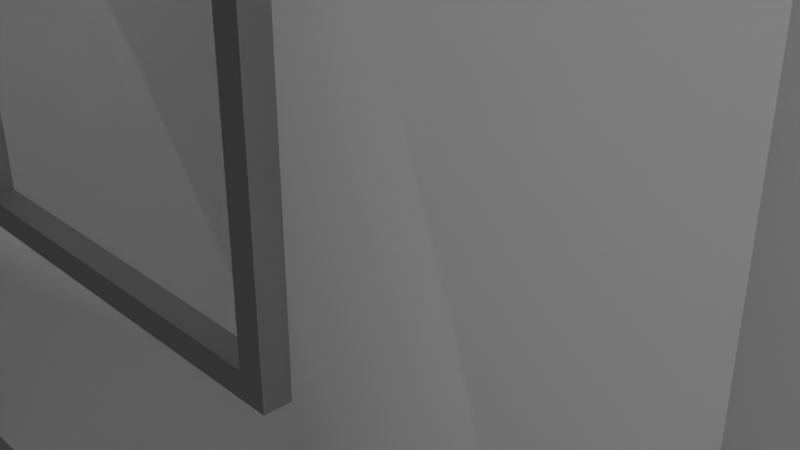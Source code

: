 # Source: House2.blend  (saved by Blender 4.2.66; exported with 4.5.12 LTS)
import bpy
from mathutils import Matrix  # noqa: F401  (used for matrix-valued properties, if any)

bpy.ops.wm.read_factory_settings(use_empty=True)
scene = bpy.context.scene
scene.name = 'Scene'

# ---- collections
col_collection = bpy.data.collections.new('Collection'); scene.collection.children.link(col_collection)

# ---- materials (node trees are filled in below, after node groups)
mat_material = bpy.data.materials.new('Material')
mat_material.alpha_threshold = 0.0
mat_material.use_transparent_shadow = False
mat_material.roughness = 0.5
mat_material.line_color = (0.0, 0.0, 0.0, 1.0)

# ---- material node trees
mat_material.use_nodes = True; mat_material.node_tree.nodes.clear()
_N = mat_material.node_tree.nodes; _L = mat_material.node_tree.links
n0 = _N.new('ShaderNodeOutputMaterial'); n0.name = 'Material Output'; n0.location = (300, 300)
n1 = _N.new('ShaderNodeBsdfPrincipled'); n1.name = 'Principled BSDF'; n1.location = (10, 300)
n1.inputs[3].default_value = 1.45
_L.new(n1.outputs[0], n0.inputs[0])
n0.is_active_output = True

# ---- world
world_world = bpy.data.worlds.new('World'); scene.world = world_world
world_world.use_nodes = True; world_world.node_tree.nodes.clear()
_N = world_world.node_tree.nodes; _L = world_world.node_tree.links
n0 = _N.new('ShaderNodeOutputWorld'); n0.name = 'World Output'; n0.location = (300, 300)
n1 = _N.new('ShaderNodeBackground'); n1.name = 'Background'; n1.location = (10, 300)
n1.inputs[0].default_value = (0.05088, 0.05088, 0.05088, 1.0)
_L.new(n1.outputs[0], n0.inputs[0])
n0.is_active_output = True
world_world.color = (0.05088, 0.05088, 0.05088)
world_world.sun_shadow_jitter_overblur = 0.0

# ---- cameras
cam_camera = bpy.data.cameras.new('Camera')
cam_camera.clip_end = 100.0
cam_camera.ortho_scale = 7.314

# ---- lights
light_light = bpy.data.lights.new('Light', 'POINT')
light_light.energy = 1000.0
light_light.shadow_soft_size = 0.1

# ---- meshes
me_cube = bpy.data.meshes.new('Cube')
me_cube.from_pydata([(4.572, 6.16, 4.125), (4.572, 6.16, -4.125), (4.572, -6.16, 4.125), (4.572, -6.16, -4.125), (-4.572, 6.16, 4.125), (-4.572, -1.496, -1.988), (-4.572, -6.16, 4.125), (-4.572, -4.187, -1.988), (-0.6723, 6.16, -3.452), (1.454, -5.327, 6.599), (0.0, -6.16, -4.125), (1.454, -3.935, 6.599), (4.572, 6.16, 3.566), (-4.572, -4.187, 1.43), (4.572, -6.16, 3.566), (-4.572, -1.496, 1.43), (-0.6723, 6.16, 2.018), (0.0, -6.16, 7.194), (0.0, 6.982, 7.753), (4.572, 6.982, 4.125), (-4.572, 6.982, 4.125), (4.572, 6.982, 3.566), (-4.572, 6.982, 3.566), (0.0, 6.982, 7.194), (-4.572, -6.982, 3.566), (-4.572, -6.982, 4.125), (0.0, -6.982, 7.753), (4.572, -6.982, 4.125), (4.572, -6.982, 3.566), (0.0, -6.982, 7.194), (4.572, 6.16, 4.125), (4.572, -6.16, 4.125), (4.572, 6.16, 3.566), (4.572, -6.16, 3.566), (4.572, 6.982, 4.125), (4.572, 6.982, 3.566), (4.572, -6.982, 4.125), (4.572, -6.982, 3.566), (4.572, 6.16, 4.125), (4.572, -6.16, 4.125), (4.572, 6.16, 3.566), (4.572, -6.16, 3.566), (4.572, 6.982, 4.125), (4.572, 6.982, 3.566), (4.572, -6.982, 4.125), (4.572, -6.982, 3.566), (4.572, 6.16, 4.125), (4.572, -6.16, 4.125), (4.572, 6.16, 3.566), (4.572, -6.16, 3.566), (4.572, 6.982, 4.125), (4.572, 6.982, 3.566), (4.572, -6.982, 4.125), (4.572, -6.982, 3.566), (5.098, 6.16, 3.707), (5.098, -6.16, 3.707), (5.098, 6.16, 3.149), (5.098, -6.16, 3.149), (5.098, 6.982, 3.707), (5.098, 6.982, 3.149), (5.098, -6.982, 3.707), (5.098, -6.982, 3.149), (-5.098, -6.16, 3.149), (-5.098, -6.16, 3.707), (-5.098, 6.16, 3.707), (-5.098, 6.16, 3.149), (-5.098, -6.982, 3.707), (-5.098, 6.982, 3.707), (-5.098, 6.982, 3.149), (-5.098, -6.982, 3.149), (-4.572, 6.16, -4.125), (-4.572, -6.16, -4.125), (-4.572, 6.16, 3.566), (-4.572, -6.16, 3.566), (-4.572, 4.136, -1.988), (-4.572, 1.445, -1.988), (-4.572, 1.445, 1.43), (-4.572, 4.136, 1.43), (-4.724, 3.983, -1.836), (-4.724, 1.597, -1.836), (-4.724, 3.983, 1.278), (-4.724, 1.597, 1.278), (-4.724, -1.649, -1.836), (-4.724, -4.035, -1.836), (-4.724, -1.649, 1.278), (-4.724, -4.035, 1.278), (-4.724, -1.496, -1.988), (-4.724, -4.187, -1.988), (-4.724, -1.496, 1.43), (-4.724, -4.187, 1.43), (-4.724, 4.136, -1.988), (-4.724, 1.445, -1.988), (-4.724, 4.136, 1.43), (-4.724, 1.445, 1.43), (-4.572, 3.983, -1.836), (-4.572, 1.597, -1.836), (-4.572, 3.983, 1.278), (-4.572, 1.597, 1.278), (-4.572, -1.649, -1.836), (-4.572, -4.035, -1.836), (-4.572, -1.649, 1.278), (-4.572, -4.035, 1.278), (-4.572, 6.16, 4.125), (-3.9, 6.16, -3.452), (-4.572, -6.16, 4.125), (-4.572, -6.16, -4.125), (3.135, -3.935, 5.265), (4.572, -1.496, -1.988), (3.135, -5.327, 5.265), (4.572, -4.187, -1.988), (-3.9, 6.16, 2.018), (4.572, -4.187, 1.43), (-4.572, -6.16, 3.566), (4.572, -1.496, 1.43), (-4.572, 6.982, 4.125), (4.572, 6.982, 4.125), (-4.572, 6.982, 3.566), (4.572, 6.982, 3.566), (4.572, -6.982, 3.566), (4.572, -6.982, 4.125), (-4.572, -6.982, 4.125), (-4.572, -6.982, 3.566), (-4.572, 6.16, 4.125), (-4.572, -6.16, 4.125), (-4.572, 6.16, 3.566), (-4.572, -6.16, 3.566), (-4.572, 6.982, 4.125), (-4.572, 6.982, 3.566), (-4.572, -6.982, 4.125), (-4.572, -6.982, 3.566), (-4.572, 6.16, 4.125), (-4.572, -6.16, 4.125), (-4.572, 6.16, 3.566), (-4.572, -6.16, 3.566), (-4.572, 6.982, 4.125), (-4.572, 6.982, 3.566), (-4.572, -6.982, 4.125), (-4.572, -6.982, 3.566), (-4.572, 6.16, 4.125), (-4.572, -6.16, 4.125), (-4.572, 6.16, 3.566), (-4.572, -6.16, 3.566), (-4.572, 6.982, 4.125), (-4.572, 6.982, 3.566), (-4.572, -6.982, 4.125), (-4.572, -6.982, 3.566), (-5.098, 6.16, 3.707), (-5.098, -6.16, 3.707), (-5.098, 6.16, 3.149), (-5.098, -6.16, 3.149), (-5.098, 6.982, 3.707), (-5.098, 6.982, 3.149), (-5.098, -6.982, 3.707), (-5.098, -6.982, 3.149), (5.098, -6.16, 3.149), (5.098, -6.16, 3.707), (5.098, 6.16, 3.707), (5.098, 6.16, 3.149), (5.098, -6.982, 3.707), (5.098, 6.982, 3.707), (5.098, 6.982, 3.149), (5.098, -6.982, 3.149), (4.572, 6.16, -4.125), (4.572, -6.16, -4.125), (4.572, 6.16, 3.566), (4.572, -6.16, 3.566), (4.572, 4.136, -1.988), (4.572, 1.445, -1.988), (4.572, 1.445, 1.43), (4.572, 4.136, 1.43), (4.724, 3.983, -1.836), (4.724, 1.597, -1.836), (4.724, 3.983, 1.278), (4.724, 1.597, 1.278), (4.724, -1.649, -1.836), (4.724, -4.035, -1.836), (4.724, -1.649, 1.278), (4.724, -4.035, 1.278), (4.724, -1.496, -1.988), (4.724, -4.187, -1.988), (4.724, -1.496, 1.43), (4.724, -4.187, 1.43), (4.724, 4.136, -1.988), (4.724, 1.445, -1.988), (4.724, 4.136, 1.43), (4.724, 1.445, 1.43), (4.572, 3.983, -1.836), (4.572, 1.597, -1.836), (4.572, 3.983, 1.278), (4.572, 1.597, 1.278), (4.572, -1.649, -1.836), (4.572, -4.035, -1.836), (4.572, -1.649, 1.278), (4.572, -4.035, 1.278), (0.0, 6.16, 7.194), (0.0, 6.16, -4.125), (-4.572, 6.16, 3.566), (-4.572, 6.16, -4.125), (-0.8247, 6.313, 1.866), (-0.8247, 6.313, -3.3), (-3.747, 6.313, 1.866), (-3.747, 6.313, -3.3), (-0.6723, 6.313, 2.018), (-0.6723, 6.313, -3.452), (-3.9, 6.313, 2.018), (-3.9, 6.313, -3.452), (-0.8247, 6.16, 1.866), (-0.8247, 6.16, -3.3), (-3.747, 6.16, 1.866), (-3.747, 6.16, -3.3), (0.0, 6.16, 7.753), (0.0, -6.16, 7.753), (4.572, -6.16, 4.125), (4.572, 6.16, 4.125), (1.62, -4.1, 9.891), (1.62, -5.162, 9.891), (2.97, -5.162, 9.891), (2.97, -4.1, 9.891), (1.454, -3.935, 9.891), (1.454, -5.327, 9.891), (3.135, -5.327, 9.891), (3.135, -3.935, 9.891), (1.62, -4.1, 9.891), (1.62, -5.162, 9.891), (2.97, -5.162, 9.891), (2.97, -4.1, 9.891), (1.62, -4.1, 7.982), (1.62, -5.162, 7.982), (2.97, -5.162, 7.982), (2.97, -4.1, 7.982), (1.454, -3.935, 9.891), (1.454, -5.327, 9.891), (3.135, -5.327, 9.891), (3.135, -3.935, 9.891), (1.62, -4.1, 9.891), (1.62, -5.162, 9.891), (2.97, -5.162, 9.891), (2.97, -4.1, 9.891)], [], [(210, 4, 6, 211), (17, 14, 28, 29), (24, 25, 66, 69), (195, 1, 3, 10), (0, 2, 31, 30), (4, 210, 18, 20), (12, 194, 23, 21), (70, 195, 10, 71), (211, 6, 25, 26), (0, 210, 211, 2), (3, 14, 17, 10), (70, 72, 194, 195), (195, 194, 12, 1), (1, 12, 14, 3), (7, 13, 89, 87), (10, 17, 73, 71), (23, 18, 19, 21), (22, 20, 18, 23), (19, 0, 30, 34), (194, 72, 22, 23), (73, 24, 69, 62), (210, 0, 19, 18), (29, 26, 25, 24), (28, 27, 26, 29), (2, 211, 26, 27), (12, 21, 35, 32), (73, 17, 29, 24), (20, 22, 68, 67), (37, 33, 41, 45), (33, 32, 40, 41), (32, 35, 43, 40), (14, 12, 32, 33), (27, 28, 37, 36), (21, 19, 34, 35), (2, 27, 36, 31), (28, 14, 33, 37), (44, 45, 53, 52), (39, 44, 52, 47), (38, 39, 47, 46), (34, 30, 38, 42), (35, 34, 42, 43), (30, 31, 39, 38), (31, 36, 44, 39), (36, 37, 45, 44), (46, 47, 55, 54), (51, 50, 58, 59), (50, 46, 54, 58), (40, 43, 51, 48), (41, 40, 48, 49), (45, 41, 49, 53), (42, 38, 46, 50), (43, 42, 50, 51), (56, 54, 55, 57), (54, 56, 59, 58), (57, 55, 60, 61), (47, 52, 60, 55), (52, 53, 61, 60), (48, 51, 59, 56), (49, 48, 56, 57), (53, 49, 57, 61), (62, 63, 64, 65), (65, 64, 67, 68), (63, 62, 69, 66), (6, 4, 64, 63), (25, 6, 63, 66), (22, 72, 65, 68), (4, 20, 67, 64), (72, 73, 62, 65), (7, 5, 70, 71), (5, 15, 72, 70), (13, 7, 71, 73), (15, 13, 73, 72), (75, 74, 77, 76), (79, 81, 97, 95), (76, 77, 92, 93), (77, 74, 90, 92), (75, 76, 93, 91), (74, 75, 91, 90), (83, 85, 101, 99), (5, 7, 87, 86), (13, 15, 88, 89), (15, 5, 86, 88), (83, 82, 86, 87), (82, 84, 88, 86), (85, 83, 87, 89), (84, 85, 89, 88), (79, 78, 90, 91), (78, 80, 92, 90), (81, 79, 91, 93), (80, 81, 93, 92), (95, 97, 96, 94), (78, 79, 95, 94), (81, 80, 96, 97), (80, 78, 94, 96), (99, 101, 100, 98), (82, 83, 99, 98), (85, 84, 100, 101), (84, 82, 98, 100), (108, 106, 221, 220), (17, 29, 121, 112), (118, 161, 158, 119), (195, 10, 105, 197), (102, 122, 123, 104), (213, 115, 18, 210), (196, 116, 23, 194), (162, 163, 10, 195), (211, 26, 119, 212), (102, 104, 211, 210), (105, 10, 17, 112), (162, 195, 194, 164), (103, 110, 204, 205), (197, 105, 112, 196), (109, 179, 181, 111), (10, 163, 165, 17), (23, 116, 114, 18), (117, 23, 18, 115), (114, 126, 122, 102), (194, 23, 117, 164), (165, 154, 161, 118), (210, 18, 114, 102), (29, 118, 119, 26), (121, 29, 26, 120), (104, 120, 26, 211), (196, 124, 127, 116), (165, 118, 29, 17), (115, 159, 160, 117), (129, 137, 133, 125), (125, 133, 132, 124), (124, 132, 135, 127), (112, 125, 124, 196), (120, 128, 129, 121), (116, 127, 126, 114), (104, 123, 128, 120), (121, 129, 125, 112), (136, 144, 145, 137), (131, 139, 144, 136), (130, 138, 139, 131), (126, 134, 130, 122), (127, 135, 134, 126), (122, 130, 131, 123), (123, 131, 136, 128), (128, 136, 137, 129), (138, 146, 147, 139), (143, 151, 150, 142), (142, 150, 146, 138), (132, 140, 143, 135), (133, 141, 140, 132), (137, 145, 141, 133), (134, 142, 138, 130), (135, 143, 142, 134), (148, 149, 147, 146), (146, 150, 151, 148), (149, 153, 152, 147), (139, 147, 152, 144), (144, 152, 153, 145), (140, 148, 151, 143), (141, 149, 148, 140), (145, 153, 149, 141), (154, 157, 156, 155), (157, 160, 159, 156), (155, 158, 161, 154), (212, 155, 156, 213), (119, 158, 155, 212), (117, 160, 157, 164), (213, 156, 159, 115), (164, 157, 154, 165), (109, 163, 162, 107), (107, 162, 164, 113), (111, 165, 163, 109), (113, 164, 165, 111), (167, 168, 169, 166), (171, 187, 189, 173), (168, 185, 184, 169), (169, 184, 182, 166), (167, 183, 185, 168), (166, 182, 183, 167), (175, 191, 193, 177), (107, 178, 179, 109), (111, 181, 180, 113), (113, 180, 178, 107), (175, 179, 178, 174), (174, 178, 180, 176), (177, 181, 179, 175), (176, 180, 181, 177), (171, 183, 182, 170), (170, 182, 184, 172), (173, 185, 183, 171), (172, 184, 185, 173), (187, 186, 188, 189), (170, 186, 187, 171), (173, 189, 188, 172), (172, 188, 186, 170), (191, 190, 192, 193), (174, 190, 191, 175), (177, 193, 192, 176), (176, 192, 190, 174), (8, 16, 194, 195), (110, 103, 197, 196), (103, 8, 195, 197), (16, 110, 196, 194), (200, 198, 206, 208), (8, 103, 205, 203), (16, 8, 203, 202), (110, 16, 202, 204), (199, 198, 202, 203), (200, 201, 205, 204), (201, 199, 203, 205), (198, 200, 204, 202), (207, 209, 208, 206), (201, 200, 208, 209), (199, 201, 209, 207), (198, 199, 207, 206), (9, 11, 210, 211), (108, 9, 211, 212), (106, 108, 212, 213), (11, 106, 213, 210), (217, 214, 222, 225), (11, 9, 219, 218), (106, 11, 218, 221), (9, 108, 220, 219), (221, 218, 230, 233), (216, 215, 235, 236), (218, 219, 231, 230), (214, 217, 237, 234), (224, 225, 229, 228), (215, 216, 224, 223), (216, 217, 225, 224), (214, 215, 223, 222), (226, 227, 228, 229), (222, 223, 227, 226), (225, 222, 226, 229), (223, 224, 228, 227), (235, 234, 230, 231), (236, 235, 231, 232), (237, 236, 232, 233), (234, 237, 233, 230), (219, 220, 232, 231), (217, 216, 236, 237), (215, 214, 234, 235), (220, 221, 233, 232)])
_uv = me_cube.uv_layers.new(name='UVMap')
_uv.uv.foreach_set('vector', [0.75, 0.5, 0.875, 0.5, 0.875, 0.75, 0.75, 0.75, 0.6132, 0.875, 0.6081, 0.75, 0.6081, 0.75, 0.6132, 0.875, 0.6081, 1.0, 0.625, 1.0, 0.625, 1.0, 0.6081, 1.0, 0.25, 0.5, 0.375, 0.5, 0.375, 0.75, 0.25, 0.75, 0.625, 0.5, 0.625, 0.75, 0.625, 0.75, 0.625, 0.5, 0.875, 0.5, 0.75, 0.5, 0.75, 0.5, 0.875, 0.5, 0.6081, 0.5, 0.6132, 0.375, 0.6132, 0.375, 0.6081, 0.5, 0.125, 0.5, 0.25, 0.5, 0.25, 0.75, 0.125, 0.75, 0.75, 0.75, 0.875, 0.75, 0.875, 0.75, 0.75, 0.75, 0.625, 0.5, 0.75, 0.5, 0.75, 0.75, 0.625, 0.75, 0.375, 0.75, 0.6081, 0.75, 0.6132, 0.875, 0.375, 0.875, 0.375, 0.25, 0.6081, 0.25, 0.6132, 0.375, 0.375, 0.375, 0.375, 0.375, 0.6132, 0.375, 0.6081, 0.5, 0.375, 0.5, 0.375, 0.5, 0.6081, 0.5, 0.6081, 0.75, 0.375, 0.75, 0.4397, 0.04334, 0.5433, 0.04334, 0.5433, 0.04334, 0.4397, 0.04334, 0.375, 0.875, 0.6132, 0.875, 0.6081, 1.0, 0.375, 1.0, 0.6132, 0.375, 0.625, 0.375, 0.625, 0.5, 0.6081, 0.5, 0.6081, 0.25, 0.625, 0.25, 0.625, 0.375, 0.6132, 0.375, 0.625, 0.5, 0.625, 0.5, 0.625, 0.5, 0.625, 0.5, 0.6132, 0.375, 0.6081, 0.25, 0.6081, 0.25, 0.6132, 0.375, 0.6081, 1.0, 0.6081, 1.0, 0.6081, 1.0, 0.6081, 1.0, 0.75, 0.5, 0.625, 0.5, 0.625, 0.5, 0.75, 0.5, 0.6132, 0.875, 0.625, 0.875, 0.625, 1.0, 0.6081, 1.0, 0.6081, 0.75, 0.625, 0.75, 0.625, 0.875, 0.6132, 0.875, 0.625, 0.75, 0.75, 0.75, 0.75, 0.75, 0.625, 0.75, 0.6081, 0.5, 0.6081, 0.5, 0.6081, 0.5, 0.6081, 0.5, 0.6081, 1.0, 0.6132, 0.875, 0.6132, 0.875, 0.6081, 1.0, 0.625, 0.25, 0.6081, 0.25, 0.6081, 0.25, 0.625, 0.25, 0.6081, 0.75, 0.6081, 0.75, 0.6081, 0.75, 0.6081, 0.75, 0.6081, 0.75, 0.6081, 0.5, 0.6081, 0.5, 0.6081, 0.75, 0.6081, 0.5, 0.6081, 0.5, 0.6081, 0.5, 0.6081, 0.5, 0.6081, 0.75, 0.6081, 0.5, 0.6081, 0.5, 0.6081, 0.75, 0.625, 0.75, 0.6081, 0.75, 0.6081, 0.75, 0.625, 0.75, 0.6081, 0.5, 0.625, 0.5, 0.625, 0.5, 0.6081, 0.5, 0.625, 0.75, 0.625, 0.75, 0.625, 0.75, 0.625, 0.75, 0.6081, 0.75, 0.6081, 0.75, 0.6081, 0.75, 0.6081, 0.75, 0.625, 0.75, 0.6081, 0.75, 0.6081, 0.75, 0.625, 0.75, 0.625, 0.75, 0.625, 0.75, 0.625, 0.75, 0.625, 0.75, 0.625, 0.5, 0.625, 0.75, 0.625, 0.75, 0.625, 0.5, 0.625, 0.5, 0.625, 0.5, 0.625, 0.5, 0.625, 0.5, 0.6081, 0.5, 0.625, 0.5, 0.625, 0.5, 0.6081, 0.5, 0.625, 0.5, 0.625, 0.75, 0.625, 0.75, 0.625, 0.5, 0.625, 0.75, 0.625, 0.75, 0.625, 0.75, 0.625, 0.75, 0.625, 0.75, 0.6081, 0.75, 0.6081, 0.75, 0.625, 0.75, 0.625, 0.5, 0.625, 0.75, 0.625, 0.75, 0.625, 0.5, 0.6081, 0.5, 0.625, 0.5, 0.625, 0.5, 0.6081, 0.5, 0.625, 0.5, 0.625, 0.5, 0.625, 0.5, 0.625, 0.5, 0.6081, 0.5, 0.6081, 0.5, 0.6081, 0.5, 0.6081, 0.5, 0.6081, 0.75, 0.6081, 0.5, 0.6081, 0.5, 0.6081, 0.75, 0.6081, 0.75, 0.6081, 0.75, 0.6081, 0.75, 0.6081, 0.75, 0.625, 0.5, 0.625, 0.5, 0.625, 0.5, 0.625, 0.5, 0.6081, 0.5, 0.625, 0.5, 0.625, 0.5, 0.6081, 0.5, 0.6081, 0.5, 0.625, 0.5, 0.625, 0.75, 0.6081, 0.75, 0.625, 0.5, 0.6081, 0.5, 0.6081, 0.5, 0.625, 0.5, 0.6081, 0.75, 0.625, 0.75, 0.625, 0.75, 0.6081, 0.75, 0.625, 0.75, 0.625, 0.75, 0.625, 0.75, 0.625, 0.75, 0.625, 0.75, 0.6081, 0.75, 0.6081, 0.75, 0.625, 0.75, 0.6081, 0.5, 0.6081, 0.5, 0.6081, 0.5, 0.6081, 0.5, 0.6081, 0.75, 0.6081, 0.5, 0.6081, 0.5, 0.6081, 0.75, 0.6081, 0.75, 0.6081, 0.75, 0.6081, 0.75, 0.6081, 0.75, 0.6081, 0.0, 0.625, 0.0, 0.625, 0.25, 0.6081, 0.25, 0.6081, 0.25, 0.625, 0.25, 0.625, 0.25, 0.6081, 0.25, 0.625, 0.0, 0.6081, 0.0, 0.6081, 0.0, 0.625, 0.0, 0.875, 0.75, 0.875, 0.5, 0.875, 0.5, 0.875, 0.75, 0.875, 0.75, 0.875, 0.75, 0.875, 0.75, 0.875, 0.75, 0.6081, 0.25, 0.6081, 0.25, 0.6081, 0.25, 0.6081, 0.25, 0.875, 0.5, 0.875, 0.5, 0.875, 0.5, 0.875, 0.5, 0.6081, 0.25, 0.6081, 0.0, 0.6081, 0.0, 0.6081, 0.25, 0.4397, 0.04334, 0.4397, 0.2067, 0.375, 0.25, 0.375, 0.0, 0.4397, 0.2067, 0.5433, 0.2067, 0.6081, 0.25, 0.375, 0.25, 0.5433, 0.04334, 0.4397, 0.04334, 0.375, 0.0, 0.6081, 0.0, 0.5433, 0.2067, 0.5433, 0.04334, 0.6081, 0.0, 0.6081, 0.25, 0.4397, 0.04334, 0.4397, 0.2067, 0.5433, 0.2067, 0.5433, 0.04334, 0.4444, 0.05259, 0.5387, 0.05259, 0.5387, 0.05259, 0.4444, 0.05259, 0.5433, 0.04334, 0.5433, 0.2067, 0.5433, 0.2067, 0.5433, 0.04334, 0.5433, 0.2067, 0.4397, 0.2067, 0.4397, 0.2067, 0.5433, 0.2067, 0.4397, 0.04334, 0.5433, 0.04334, 0.5433, 0.04334, 0.4397, 0.04334, 0.4397, 0.2067, 0.4397, 0.04334, 0.4397, 0.04334, 0.4397, 0.2067, 0.4444, 0.05259, 0.5387, 0.05259, 0.5387, 0.05259, 0.4444, 0.05259, 0.4397, 0.2067, 0.4397, 0.04334, 0.4397, 0.04334, 0.4397, 0.2067, 0.5433, 0.04334, 0.5433, 0.2067, 0.5433, 0.2067, 0.5433, 0.04334, 0.5433, 0.2067, 0.4397, 0.2067, 0.4397, 0.2067, 0.5433, 0.2067, 0.4444, 0.05259, 0.4444, 0.1974, 0.4397, 0.2067, 0.4397, 0.04334, 0.4444, 0.1974, 0.5387, 0.1974, 0.5433, 0.2067, 0.4397, 0.2067, 0.5387, 0.05259, 0.4444, 0.05259, 0.4397, 0.04334, 0.5433, 0.04334, 0.5387, 0.1974, 0.5387, 0.05259, 0.5433, 0.04334, 0.5433, 0.2067, 0.4444, 0.05259, 0.4444, 0.1974, 0.4397, 0.2067, 0.4397, 0.04334, 0.4444, 0.1974, 0.5387, 0.1974, 0.5433, 0.2067, 0.4397, 0.2067, 0.5387, 0.05259, 0.4444, 0.05259, 0.4397, 0.04334, 0.5433, 0.04334, 0.5387, 0.1974, 0.5387, 0.05259, 0.5433, 0.04334, 0.5433, 0.2067, 0.4444, 0.05259, 0.5387, 0.05259, 0.5387, 0.1974, 0.4444, 0.1974, 0.4444, 0.1974, 0.4444, 0.05259, 0.4444, 0.05259, 0.4444, 0.1974, 0.5387, 0.05259, 0.5387, 0.1974, 0.5387, 0.1974, 0.5387, 0.05259, 0.5387, 0.1974, 0.4444, 0.1974, 0.4444, 0.1974, 0.5387, 0.1974, 0.4444, 0.05259, 0.5387, 0.05259, 0.5387, 0.1974, 0.4444, 0.1974, 0.4444, 0.1974, 0.4444, 0.05259, 0.4444, 0.05259, 0.4444, 0.1974, 0.5387, 0.05259, 0.5387, 0.1974, 0.5387, 0.1974, 0.5387, 0.05259, 0.5387, 0.1974, 0.4444, 0.1974, 0.4444, 0.1974, 0.5387, 0.1974, 0.8312, 0.7085, 0.8312, 0.5415, 0.8312, 0.5415, 0.8312, 0.7085, 0.6132, 0.875, 0.6132, 0.875, 0.6081, 0.75, 0.6081, 0.75, 0.6081, 1.0, 0.6081, 1.0, 0.625, 1.0, 0.625, 1.0, 0.25, 0.5, 0.25, 0.75, 0.375, 0.75, 0.375, 0.5, 0.625, 0.5, 0.625, 0.5, 0.625, 0.75, 0.625, 0.75, 0.875, 0.5, 0.875, 0.5, 0.75, 0.5, 0.75, 0.5, 0.6081, 0.5, 0.6081, 0.5, 0.6132, 0.375, 0.6132, 0.375, 0.125, 0.5, 0.125, 0.75, 0.25, 0.75, 0.25, 0.5, 0.75, 0.75, 0.75, 0.75, 0.875, 0.75, 0.875, 0.75, 0.625, 0.5, 0.625, 0.75, 0.75, 0.75, 0.75, 0.5, 0.375, 0.75, 0.375, 0.875, 0.6132, 0.875, 0.6081, 0.75, 0.375, 0.25, 0.375, 0.375, 0.6132, 0.375, 0.6081, 0.25, 0.3936, 0.4816, 0.5872, 0.4816, 0.5872, 0.4816, 0.3936, 0.4816, 0.375, 0.5, 0.375, 0.75, 0.6081, 0.75, 0.6081, 0.5, 0.4397, 0.04334, 0.4397, 0.04334, 0.5433, 0.04334, 0.5433, 0.04334, 0.375, 0.875, 0.375, 1.0, 0.6081, 1.0, 0.6132, 0.875, 0.6132, 0.375, 0.6081, 0.5, 0.625, 0.5, 0.625, 0.375, 0.6081, 0.25, 0.6132, 0.375, 0.625, 0.375, 0.625, 0.25, 0.625, 0.5, 0.625, 0.5, 0.625, 0.5, 0.625, 0.5, 0.6132, 0.375, 0.6132, 0.375, 0.6081, 0.25, 0.6081, 0.25, 0.6081, 1.0, 0.6081, 1.0, 0.6081, 1.0, 0.6081, 1.0, 0.75, 0.5, 0.75, 0.5, 0.625, 0.5, 0.625, 0.5, 0.6132, 0.875, 0.6081, 1.0, 0.625, 1.0, 0.625, 0.875, 0.6081, 0.75, 0.6132, 0.875, 0.625, 0.875, 0.625, 0.75, 0.625, 0.75, 0.625, 0.75, 0.75, 0.75, 0.75, 0.75, 0.6081, 0.5, 0.6081, 0.5, 0.6081, 0.5, 0.6081, 0.5, 0.6081, 1.0, 0.6081, 1.0, 0.6132, 0.875, 0.6132, 0.875, 0.625, 0.25, 0.625, 0.25, 0.6081, 0.25, 0.6081, 0.25, 0.6081, 0.75, 0.6081, 0.75, 0.6081, 0.75, 0.6081, 0.75, 0.6081, 0.75, 0.6081, 0.75, 0.6081, 0.5, 0.6081, 0.5, 0.6081, 0.5, 0.6081, 0.5, 0.6081, 0.5, 0.6081, 0.5, 0.6081, 0.75, 0.6081, 0.75, 0.6081, 0.5, 0.6081, 0.5, 0.625, 0.75, 0.625, 0.75, 0.6081, 0.75, 0.6081, 0.75, 0.6081, 0.5, 0.6081, 0.5, 0.625, 0.5, 0.625, 0.5, 0.625, 0.75, 0.625, 0.75, 0.625, 0.75, 0.625, 0.75, 0.6081, 0.75, 0.6081, 0.75, 0.6081, 0.75, 0.6081, 0.75, 0.625, 0.75, 0.625, 0.75, 0.6081, 0.75, 0.6081, 0.75, 0.625, 0.75, 0.625, 0.75, 0.625, 0.75, 0.625, 0.75, 0.625, 0.5, 0.625, 0.5, 0.625, 0.75, 0.625, 0.75, 0.625, 0.5, 0.625, 0.5, 0.625, 0.5, 0.625, 0.5, 0.6081, 0.5, 0.6081, 0.5, 0.625, 0.5, 0.625, 0.5, 0.625, 0.5, 0.625, 0.5, 0.625, 0.75, 0.625, 0.75, 0.625, 0.75, 0.625, 0.75, 0.625, 0.75, 0.625, 0.75, 0.625, 0.75, 0.625, 0.75, 0.6081, 0.75, 0.6081, 0.75, 0.625, 0.5, 0.625, 0.5, 0.625, 0.75, 0.625, 0.75, 0.6081, 0.5, 0.6081, 0.5, 0.625, 0.5, 0.625, 0.5, 0.625, 0.5, 0.625, 0.5, 0.625, 0.5, 0.625, 0.5, 0.6081, 0.5, 0.6081, 0.5, 0.6081, 0.5, 0.6081, 0.5, 0.6081, 0.75, 0.6081, 0.75, 0.6081, 0.5, 0.6081, 0.5, 0.6081, 0.75, 0.6081, 0.75, 0.6081, 0.75, 0.6081, 0.75, 0.625, 0.5, 0.625, 0.5, 0.625, 0.5, 0.625, 0.5, 0.6081, 0.5, 0.6081, 0.5, 0.625, 0.5, 0.625, 0.5, 0.6081, 0.5, 0.6081, 0.75, 0.625, 0.75, 0.625, 0.5, 0.625, 0.5, 0.625, 0.5, 0.6081, 0.5, 0.6081, 0.5, 0.6081, 0.75, 0.6081, 0.75, 0.625, 0.75, 0.625, 0.75, 0.625, 0.75, 0.625, 0.75, 0.625, 0.75, 0.625, 0.75, 0.625, 0.75, 0.625, 0.75, 0.6081, 0.75, 0.6081, 0.75, 0.6081, 0.5, 0.6081, 0.5, 0.6081, 0.5, 0.6081, 0.5, 0.6081, 0.75, 0.6081, 0.75, 0.6081, 0.5, 0.6081, 0.5, 0.6081, 0.75, 0.6081, 0.75, 0.6081, 0.75, 0.6081, 0.75, 0.6081, 0.0, 0.6081, 0.25, 0.625, 0.25, 0.625, 0.0, 0.6081, 0.25, 0.6081, 0.25, 0.625, 0.25, 0.625, 0.25, 0.625, 0.0, 0.625, 0.0, 0.6081, 0.0, 0.6081, 0.0, 0.875, 0.75, 0.875, 0.75, 0.875, 0.5, 0.875, 0.5, 0.875, 0.75, 0.875, 0.75, 0.875, 0.75, 0.875, 0.75, 0.6081, 0.25, 0.6081, 0.25, 0.6081, 0.25, 0.6081, 0.25, 0.875, 0.5, 0.875, 0.5, 0.875, 0.5, 0.875, 0.5, 0.6081, 0.25, 0.6081, 0.25, 0.6081, 0.0, 0.6081, 0.0, 0.4397, 0.04334, 0.375, 0.0, 0.375, 0.25, 0.4397, 0.2067, 0.4397, 0.2067, 0.375, 0.25, 0.6081, 0.25, 0.5433, 0.2067, 0.5433, 0.04334, 0.6081, 0.0, 0.375, 0.0, 0.4397, 0.04334, 0.5433, 0.2067, 0.6081, 0.25, 0.6081, 0.0, 0.5433, 0.04334, 0.4397, 0.04334, 0.5433, 0.04334, 0.5433, 0.2067, 0.4397, 0.2067, 0.4444, 0.05259, 0.4444, 0.05259, 0.5387, 0.05259, 0.5387, 0.05259, 0.5433, 0.04334, 0.5433, 0.04334, 0.5433, 0.2067, 0.5433, 0.2067, 0.5433, 0.2067, 0.5433, 0.2067, 0.4397, 0.2067, 0.4397, 0.2067, 0.4397, 0.04334, 0.4397, 0.04334, 0.5433, 0.04334, 0.5433, 0.04334, 0.4397, 0.2067, 0.4397, 0.2067, 0.4397, 0.04334, 0.4397, 0.04334, 0.4444, 0.05259, 0.4444, 0.05259, 0.5387, 0.05259, 0.5387, 0.05259, 0.4397, 0.2067, 0.4397, 0.2067, 0.4397, 0.04334, 0.4397, 0.04334, 0.5433, 0.04334, 0.5433, 0.04334, 0.5433, 0.2067, 0.5433, 0.2067, 0.5433, 0.2067, 0.5433, 0.2067, 0.4397, 0.2067, 0.4397, 0.2067, 0.4444, 0.05259, 0.4397, 0.04334, 0.4397, 0.2067, 0.4444, 0.1974, 0.4444, 0.1974, 0.4397, 0.2067, 0.5433, 0.2067, 0.5387, 0.1974, 0.5387, 0.05259, 0.5433, 0.04334, 0.4397, 0.04334, 0.4444, 0.05259, 0.5387, 0.1974, 0.5433, 0.2067, 0.5433, 0.04334, 0.5387, 0.05259, 0.4444, 0.05259, 0.4397, 0.04334, 0.4397, 0.2067, 0.4444, 0.1974, 0.4444, 0.1974, 0.4397, 0.2067, 0.5433, 0.2067, 0.5387, 0.1974, 0.5387, 0.05259, 0.5433, 0.04334, 0.4397, 0.04334, 0.4444, 0.05259, 0.5387, 0.1974, 0.5433, 0.2067, 0.5433, 0.04334, 0.5387, 0.05259, 0.4444, 0.05259, 0.4444, 0.1974, 0.5387, 0.1974, 0.5387, 0.05259, 0.4444, 0.1974, 0.4444, 0.1974, 0.4444, 0.05259, 0.4444, 0.05259, 0.5387, 0.05259, 0.5387, 0.05259, 0.5387, 0.1974, 0.5387, 0.1974, 0.5387, 0.1974, 0.5387, 0.1974, 0.4444, 0.1974, 0.4444, 0.1974, 0.4444, 0.05259, 0.4444, 0.1974, 0.5387, 0.1974, 0.5387, 0.05259, 0.4444, 0.1974, 0.4444, 0.1974, 0.4444, 0.05259, 0.4444, 0.05259, 0.5387, 0.05259, 0.5387, 0.05259, 0.5387, 0.1974, 0.5387, 0.1974, 0.5387, 0.1974, 0.5387, 0.1974, 0.4444, 0.1974, 0.4444, 0.1974, 0.3908, 0.3934, 0.5938, 0.3934, 0.6132, 0.375, 0.375, 0.375, 0.5872, 0.4816, 0.3936, 0.4816, 0.375, 0.5, 0.6081, 0.5, 0.3936, 0.4816, 0.3908, 0.3934, 0.375, 0.375, 0.375, 0.5, 0.5938, 0.3934, 0.5872, 0.4816, 0.6081, 0.5, 0.6132, 0.375, 0.5821, 0.4775, 0.5879, 0.3975, 0.5879, 0.3975, 0.5821, 0.4775, 0.3908, 0.3934, 0.3936, 0.4816, 0.3936, 0.4816, 0.3908, 0.3934, 0.5938, 0.3934, 0.3908, 0.3934, 0.3908, 0.3934, 0.5938, 0.3934, 0.5872, 0.4816, 0.5938, 0.3934, 0.5938, 0.3934, 0.5872, 0.4816, 0.3965, 0.3975, 0.5879, 0.3975, 0.5938, 0.3934, 0.3908, 0.3934, 0.5821, 0.4775, 0.3989, 0.4775, 0.3936, 0.4816, 0.5872, 0.4816, 0.3989, 0.4775, 0.3965, 0.3975, 0.3908, 0.3934, 0.3936, 0.4816, 0.5879, 0.3975, 0.5821, 0.4775, 0.5872, 0.4816, 0.5938, 0.3934, 0.3965, 0.3975, 0.3989, 0.4775, 0.5821, 0.4775, 0.5879, 0.3975, 0.3989, 0.4775, 0.5821, 0.4775, 0.5821, 0.4775, 0.3989, 0.4775, 0.3965, 0.3975, 0.3989, 0.4775, 0.3989, 0.4775, 0.3965, 0.3975, 0.5879, 0.3975, 0.3965, 0.3975, 0.3965, 0.3975, 0.5879, 0.3975, 0.7938, 0.7085, 0.7938, 0.5415, 0.75, 0.5, 0.75, 0.75, 0.8312, 0.7085, 0.7938, 0.7085, 0.75, 0.75, 0.875, 0.75, 0.8312, 0.5415, 0.8312, 0.7085, 0.875, 0.75, 0.875, 0.5, 0.7938, 0.5415, 0.8312, 0.5415, 0.875, 0.5, 0.75, 0.5, 0.8276, 0.5613, 0.7974, 0.5613, 0.7974, 0.5613, 0.8276, 0.5613, 0.7938, 0.5415, 0.7938, 0.7085, 0.7938, 0.7085, 0.7938, 0.5415, 0.8312, 0.5415, 0.7938, 0.5415, 0.7938, 0.5415, 0.8312, 0.5415, 0.7938, 0.7085, 0.8312, 0.7085, 0.8312, 0.7085, 0.7938, 0.7085, 0.8312, 0.5415, 0.7938, 0.5415, 0.7938, 0.5415, 0.8312, 0.5415, 0.8276, 0.6887, 0.7974, 0.6887, 0.7974, 0.6887, 0.8276, 0.6887, 0.7938, 0.5415, 0.7938, 0.7085, 0.7938, 0.7085, 0.7938, 0.5415, 0.7974, 0.5613, 0.8276, 0.5613, 0.8276, 0.5613, 0.7974, 0.5613, 0.8276, 0.6887, 0.8276, 0.5613, 0.8276, 0.5613, 0.8276, 0.6887, 0.7974, 0.6887, 0.8276, 0.6887, 0.8276, 0.6887, 0.7974, 0.6887, 0.8276, 0.6887, 0.8276, 0.5613, 0.8276, 0.5613, 0.8276, 0.6887, 0.7974, 0.5613, 0.7974, 0.6887, 0.7974, 0.6887, 0.7974, 0.5613, 0.7974, 0.5613, 0.7974, 0.6887, 0.8276, 0.6887, 0.8276, 0.5613, 0.7974, 0.5613, 0.7974, 0.6887, 0.7974, 0.6887, 0.7974, 0.5613, 0.8276, 0.5613, 0.7974, 0.5613, 0.7974, 0.5613, 0.8276, 0.5613, 0.7974, 0.6887, 0.8276, 0.6887, 0.8276, 0.6887, 0.7974, 0.6887, 0.7974, 0.6887, 0.7974, 0.5613, 0.7938, 0.5415, 0.7938, 0.7085, 0.8276, 0.6887, 0.7974, 0.6887, 0.7938, 0.7085, 0.8312, 0.7085, 0.8276, 0.5613, 0.8276, 0.6887, 0.8312, 0.7085, 0.8312, 0.5415, 0.7974, 0.5613, 0.8276, 0.5613, 0.8312, 0.5415, 0.7938, 0.5415, 0.7938, 0.7085, 0.8312, 0.7085, 0.8312, 0.7085, 0.7938, 0.7085, 0.8276, 0.5613, 0.8276, 0.6887, 0.8276, 0.6887, 0.8276, 0.5613, 0.7974, 0.6887, 0.7974, 0.5613, 0.7974, 0.5613, 0.7974, 0.6887, 0.8312, 0.7085, 0.8312, 0.5415, 0.8312, 0.5415, 0.8312, 0.7085])
me_cube.materials.append(mat_material)
me_cube.use_mirror_vertex_groups = False
me_cube.update()

# ---- objects
ob_0_house = bpy.data.objects.new('0_house', me_cube)
ob_light = bpy.data.objects.new('Light', light_light)
ob_camera = bpy.data.objects.new('Camera', cam_camera)

# ---- transforms, parenting, visibility, modifiers, constraints
ob_0_house.location = (0.0, 0.0, 4.151)
ob_0_house.rotation_euler = (0.0, 0.0, 1.571)
ob_0_house.lock_rotations_4d = False
ob_0_house.empty_display_type = 'ARROWS'
ob_0_house.lineart.crease_threshold = 0.0
ob_light.location = (4.076, 1.005, 5.904)
ob_light.rotation_euler = (0.6503, 0.05522, 1.866)
ob_light.lock_rotations_4d = False
ob_light.empty_display_type = 'ARROWS'
ob_light.color = (0.0, 0.0, 0.0, 0.0)
ob_light.lineart.crease_threshold = 0.0
ob_camera.location = (7.359, -6.926, 4.958)
ob_camera.rotation_euler = (1.109, 0.0, 0.8149)
ob_camera.lock_rotations_4d = False
ob_camera.empty_display_type = 'ARROWS'
ob_camera.color = (0.0, 0.0, 0.0, 0.0)
ob_camera.display_type = 'WIRE'
ob_camera.lineart.crease_threshold = 0.0

# ---- collection membership
col_collection.objects.link(ob_0_house)
col_collection.objects.link(ob_light)
col_collection.objects.link(ob_camera)

# ---- scene / render settings (as saved in the file)
scene.camera = ob_camera
scene.frame_start = 1; scene.frame_end = 250; scene.frame_set(1)
scene.render.engine = 'BLENDER_EEVEE_NEXT'
bpy.context.view_layer.update()
